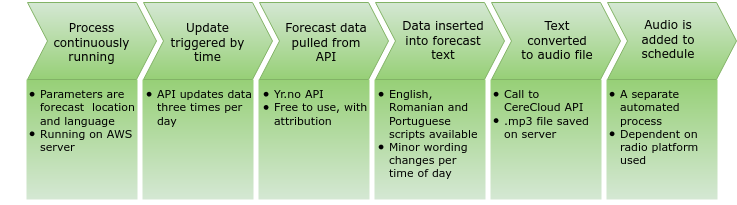

The diagram above was exported from draw.io. Its source (the exported page's mxGraphModel, read from the mxfile embedded in the PNG):
<mxGraphModel dx="1214" dy="144" grid="1" gridSize="10" guides="1" tooltips="1" connect="1" arrows="1" fold="1" page="1" pageScale="1" pageWidth="413" pageHeight="291" math="0" shadow="0">
  <root>
    <mxCell id="WIyWlLk6GJQsqaUBKTNV-0" />
    <mxCell id="WIyWlLk6GJQsqaUBKTNV-1" parent="WIyWlLk6GJQsqaUBKTNV-0" />
    <mxCell id="cEIAGVgLgqpq23fYUJC8-23" value="" style="whiteSpace=wrap;html=1;fontFamily=Verdana;gradientColor=#97d077;fillColor=#d5e8d4;gradientDirection=north;glass=0;rounded=0;shadow=0;sketch=0;strokeColor=none;" vertex="1" parent="WIyWlLk6GJQsqaUBKTNV-1">
      <mxGeometry x="583" y="570" width="111" height="120" as="geometry" />
    </mxCell>
    <mxCell id="cEIAGVgLgqpq23fYUJC8-22" value="" style="whiteSpace=wrap;html=1;fontFamily=Verdana;gradientColor=#97d077;fillColor=#d5e8d4;gradientDirection=north;glass=0;rounded=0;shadow=0;sketch=0;strokeColor=none;" vertex="1" parent="WIyWlLk6GJQsqaUBKTNV-1">
      <mxGeometry x="467" y="570" width="111" height="120" as="geometry" />
    </mxCell>
    <mxCell id="cEIAGVgLgqpq23fYUJC8-21" value="" style="whiteSpace=wrap;html=1;fontFamily=Verdana;gradientColor=#97d077;fillColor=#d5e8d4;gradientDirection=north;glass=0;rounded=0;shadow=0;sketch=0;strokeColor=none;" vertex="1" parent="WIyWlLk6GJQsqaUBKTNV-1">
      <mxGeometry x="351" y="570" width="111" height="120" as="geometry" />
    </mxCell>
    <mxCell id="cEIAGVgLgqpq23fYUJC8-24" value="" style="whiteSpace=wrap;html=1;fontFamily=Verdana;gradientColor=#97d077;fillColor=#d5e8d4;gradientDirection=north;glass=0;rounded=0;shadow=0;sketch=0;strokeColor=none;" vertex="1" parent="WIyWlLk6GJQsqaUBKTNV-1">
      <mxGeometry x="235" y="570" width="111" height="120" as="geometry" />
    </mxCell>
    <mxCell id="cEIAGVgLgqpq23fYUJC8-19" value="&lt;div style=&quot;font-size: 11px&quot; align=&quot;left&quot;&gt;&lt;ul style=&quot;font-size: 11px&quot;&gt;&lt;li style=&quot;font-size: 11px&quot;&gt;&lt;font style=&quot;font-size: 11px&quot;&gt;Yr.no API&lt;/font&gt;&lt;/li&gt;&lt;li style=&quot;font-size: 11px&quot;&gt;&lt;font style=&quot;font-size: 11px&quot;&gt;Free to use, with attribution&lt;br&gt;&lt;/font&gt;&lt;/li&gt;&lt;/ul&gt;&lt;/div&gt;&lt;div style=&quot;font-size: 11px&quot; align=&quot;left&quot;&gt;&lt;font style=&quot;font-size: 11px&quot;&gt;&lt;/font&gt;&lt;br style=&quot;font-size: 11px&quot;&gt;&lt;font style=&quot;font-size: 11px&quot;&gt;&lt;br style=&quot;font-size: 11px&quot;&gt;&lt;/font&gt;&lt;/div&gt;" style="text;html=1;strokeColor=none;fillColor=none;align=left;verticalAlign=top;whiteSpace=wrap;rounded=0;shadow=0;glass=0;sketch=0;fontFamily=Verdana;horizontal=1;fontSize=11;spacing=0;spacingLeft=-26;spacingTop=-6;" vertex="1" parent="WIyWlLk6GJQsqaUBKTNV-1">
      <mxGeometry x="237" y="568" width="107" height="112" as="geometry" />
    </mxCell>
    <mxCell id="cEIAGVgLgqpq23fYUJC8-20" value="&lt;div style=&quot;font-size: 11px&quot; align=&quot;left&quot;&gt;&lt;ul style=&quot;font-size: 11px&quot;&gt;&lt;li style=&quot;font-size: 11px&quot;&gt;&lt;font style=&quot;font-size: 11px&quot;&gt;English, Romanian and Portuguese scripts available&lt;/font&gt;&lt;/li&gt;&lt;li style=&quot;font-size: 11px&quot;&gt;&lt;font style=&quot;font-size: 11px&quot;&gt;Minor wording changes per time of day&lt;br&gt;&lt;/font&gt;&lt;/li&gt;&lt;/ul&gt;&lt;/div&gt;" style="text;html=1;strokeColor=none;fillColor=none;align=left;verticalAlign=top;whiteSpace=wrap;rounded=0;shadow=0;glass=0;sketch=0;fontFamily=Verdana;horizontal=1;fontSize=11;spacing=0;spacingLeft=-26;spacingTop=-6;" vertex="1" parent="WIyWlLk6GJQsqaUBKTNV-1">
      <mxGeometry x="352" y="568" width="107" height="112" as="geometry" />
    </mxCell>
    <mxCell id="cEIAGVgLgqpq23fYUJC8-18" value="" style="whiteSpace=wrap;html=1;fontFamily=Verdana;gradientColor=#97d077;fillColor=#d5e8d4;gradientDirection=north;glass=0;rounded=0;shadow=0;sketch=0;strokeColor=none;" vertex="1" parent="WIyWlLk6GJQsqaUBKTNV-1">
      <mxGeometry x="119" y="570" width="111" height="120" as="geometry" />
    </mxCell>
    <mxCell id="cEIAGVgLgqpq23fYUJC8-15" value="&lt;div style=&quot;font-size: 11px&quot; align=&quot;left&quot;&gt;&lt;ul style=&quot;font-size: 11px&quot;&gt;&lt;li style=&quot;font-size: 11px&quot;&gt;&lt;font style=&quot;font-size: 11px&quot;&gt;API updates data three times per day&lt;br&gt;&lt;/font&gt;&lt;/li&gt;&lt;/ul&gt;&lt;/div&gt;&lt;div style=&quot;font-size: 11px&quot; align=&quot;left&quot;&gt;&lt;font style=&quot;font-size: 11px&quot;&gt;&lt;/font&gt;&lt;br style=&quot;font-size: 11px&quot;&gt;&lt;font style=&quot;font-size: 11px&quot;&gt;&lt;br style=&quot;font-size: 11px&quot;&gt;&lt;/font&gt;&lt;/div&gt;" style="text;html=1;strokeColor=none;fillColor=none;align=left;verticalAlign=top;whiteSpace=wrap;rounded=0;shadow=0;glass=0;sketch=0;fontFamily=Verdana;horizontal=1;fontSize=11;spacing=0;spacingLeft=-26;spacingTop=-6;" vertex="1" parent="WIyWlLk6GJQsqaUBKTNV-1">
      <mxGeometry x="120" y="568" width="107" height="112" as="geometry" />
    </mxCell>
    <mxCell id="cEIAGVgLgqpq23fYUJC8-11" value="" style="whiteSpace=wrap;html=1;fontFamily=Verdana;gradientColor=#97d077;fillColor=#d5e8d4;gradientDirection=north;glass=0;rounded=0;shadow=0;sketch=0;strokeColor=none;" vertex="1" parent="WIyWlLk6GJQsqaUBKTNV-1">
      <mxGeometry x="3" y="570" width="111" height="120" as="geometry" />
    </mxCell>
    <mxCell id="cEIAGVgLgqpq23fYUJC8-14" value="&lt;div style=&quot;font-size: 11px&quot; align=&quot;left&quot;&gt;&lt;ul style=&quot;font-size: 11px&quot;&gt;&lt;li style=&quot;font-size: 11px&quot;&gt;&lt;font style=&quot;font-size: 11px&quot;&gt;Parameters are forecast&amp;nbsp; location and language&lt;/font&gt;&lt;/li&gt;&lt;li style=&quot;font-size: 11px&quot;&gt;&lt;font style=&quot;font-size: 11px&quot;&gt;Running on AWS server&lt;/font&gt;&lt;/li&gt;&lt;/ul&gt;&lt;/div&gt;&lt;div style=&quot;font-size: 11px&quot; align=&quot;left&quot;&gt;&lt;font style=&quot;font-size: 11px&quot;&gt;&lt;/font&gt;&lt;br style=&quot;font-size: 11px&quot;&gt;&lt;font style=&quot;font-size: 11px&quot;&gt;&lt;br style=&quot;font-size: 11px&quot;&gt;&lt;/font&gt;&lt;/div&gt;" style="text;html=1;strokeColor=none;fillColor=none;align=left;verticalAlign=top;whiteSpace=wrap;rounded=0;shadow=0;glass=0;sketch=0;fontFamily=Verdana;horizontal=1;fontSize=11;spacing=0;spacingLeft=-26;spacingTop=-6;spacingBottom=0;" vertex="1" parent="WIyWlLk6GJQsqaUBKTNV-1">
      <mxGeometry x="3" y="568" width="107" height="112" as="geometry" />
    </mxCell>
    <mxCell id="cEIAGVgLgqpq23fYUJC8-5" value="" style="shape=step;perimeter=stepPerimeter;fixedSize=1;points=[];fillColor=#d5e8d4;strokeColor=#82b366;fontSize=11;align=center;whiteSpace=wrap;gradientColor=#97d077;" vertex="1" parent="WIyWlLk6GJQsqaUBKTNV-1">
      <mxGeometry x="352" y="493" width="129" height="77" as="geometry" />
    </mxCell>
    <mxCell id="cEIAGVgLgqpq23fYUJC8-3" value="" style="shape=step;perimeter=stepPerimeter;fixedSize=1;points=[];fillColor=#d5e8d4;strokeColor=#82b366;fontSize=11;align=center;whiteSpace=wrap;gradientColor=#97d077;" vertex="1" parent="WIyWlLk6GJQsqaUBKTNV-1">
      <mxGeometry x="236" y="493" width="129" height="77" as="geometry" />
    </mxCell>
    <mxCell id="UFAietHgPKmDE2qXVlqe-36" value="" style="shape=step;perimeter=stepPerimeter;fixedSize=1;points=[];fillColor=#d5e8d4;strokeColor=#82b366;whiteSpace=wrap;fontSize=11;gradientColor=#97d077;" parent="WIyWlLk6GJQsqaUBKTNV-1" vertex="1">
      <mxGeometry x="468" y="493" width="129" height="77" as="geometry" />
    </mxCell>
    <mxCell id="UFAietHgPKmDE2qXVlqe-38" value="" style="shape=step;perimeter=stepPerimeter;fixedSize=1;points=[];fillColor=#d5e8d4;strokeColor=#82b366;whiteSpace=wrap;fontSize=11;gradientColor=#97d077;" parent="WIyWlLk6GJQsqaUBKTNV-1" vertex="1">
      <mxGeometry x="584" y="493" width="129" height="77" as="geometry" />
    </mxCell>
    <mxCell id="UFAietHgPKmDE2qXVlqe-33" value="" style="shape=step;perimeter=stepPerimeter;fixedSize=1;points=[];fillColor=#d5e8d4;strokeColor=#82b366;fontSize=11;align=center;whiteSpace=wrap;gradientColor=#97d077;" parent="WIyWlLk6GJQsqaUBKTNV-1" vertex="1">
      <mxGeometry x="120" y="493" width="129" height="77" as="geometry" />
    </mxCell>
    <mxCell id="cEIAGVgLgqpq23fYUJC8-0" value="Update triggered by time" style="text;html=1;strokeColor=none;fillColor=none;align=center;verticalAlign=middle;whiteSpace=wrap;rounded=0;fontFamily=Verdana;fontStyle=0" vertex="1" parent="WIyWlLk6GJQsqaUBKTNV-1">
      <mxGeometry x="143.5" y="501.5" width="81" height="60" as="geometry" />
    </mxCell>
    <mxCell id="cEIAGVgLgqpq23fYUJC8-1" value="Forecast data pulled from API" style="text;html=1;strokeColor=none;fillColor=none;align=center;verticalAlign=middle;whiteSpace=wrap;rounded=0;fontFamily=Verdana;" vertex="1" parent="WIyWlLk6GJQsqaUBKTNV-1">
      <mxGeometry x="260" y="498" width="86" height="67" as="geometry" />
    </mxCell>
    <mxCell id="cEIAGVgLgqpq23fYUJC8-4" value="Data inserted into forecast text " style="text;html=1;strokeColor=none;fillColor=none;align=center;verticalAlign=middle;whiteSpace=wrap;rounded=0;fontFamily=Verdana;" vertex="1" parent="WIyWlLk6GJQsqaUBKTNV-1">
      <mxGeometry x="375" y="491" width="90" height="77" as="geometry" />
    </mxCell>
    <mxCell id="cEIAGVgLgqpq23fYUJC8-7" value="Text converted to audio file" style="text;html=1;strokeColor=none;fillColor=none;align=center;verticalAlign=middle;whiteSpace=wrap;rounded=0;fontFamily=Verdana;" vertex="1" parent="WIyWlLk6GJQsqaUBKTNV-1">
      <mxGeometry x="496.5" y="502" width="73.5" height="55.75" as="geometry" />
    </mxCell>
    <mxCell id="cEIAGVgLgqpq23fYUJC8-8" value="Audio is added to schedule" style="text;html=1;strokeColor=none;fillColor=none;align=center;verticalAlign=middle;whiteSpace=wrap;rounded=0;fontFamily=Verdana;" vertex="1" parent="WIyWlLk6GJQsqaUBKTNV-1">
      <mxGeometry x="600" y="494" width="90" height="70" as="geometry" />
    </mxCell>
    <mxCell id="cEIAGVgLgqpq23fYUJC8-9" value="" style="shape=step;perimeter=stepPerimeter;fixedSize=1;points=[];fillColor=#d5e8d4;strokeColor=#82b366;whiteSpace=wrap;fontSize=11;gradientColor=#97d077;" vertex="1" parent="WIyWlLk6GJQsqaUBKTNV-1">
      <mxGeometry x="4" y="493" width="129" height="77" as="geometry" />
    </mxCell>
    <mxCell id="cEIAGVgLgqpq23fYUJC8-10" value="Process continuously running" style="text;html=1;strokeColor=none;fillColor=none;align=center;verticalAlign=middle;whiteSpace=wrap;rounded=0;fontFamily=Verdana;" vertex="1" parent="WIyWlLk6GJQsqaUBKTNV-1">
      <mxGeometry x="24.25" y="505.75" width="88.5" height="51.5" as="geometry" />
    </mxCell>
    <mxCell id="cEIAGVgLgqpq23fYUJC8-25" value="&lt;div style=&quot;font-size: 11px&quot; align=&quot;left&quot;&gt;&lt;ul style=&quot;font-size: 11px&quot;&gt;&lt;li style=&quot;font-size: 11px&quot;&gt;&lt;font style=&quot;font-size: 11px&quot;&gt;Call to CereCloud API&lt;/font&gt;&lt;/li&gt;&lt;li style=&quot;font-size: 11px&quot;&gt;&lt;font style=&quot;font-size: 11px&quot;&gt;.mp3 file saved on server&lt;br&gt;&lt;/font&gt;&lt;/li&gt;&lt;/ul&gt;&lt;/div&gt;&lt;div style=&quot;font-size: 11px&quot; align=&quot;left&quot;&gt;&lt;font style=&quot;font-size: 11px&quot;&gt;&lt;/font&gt;&lt;br style=&quot;font-size: 11px&quot;&gt;&lt;font style=&quot;font-size: 11px&quot;&gt;&lt;br style=&quot;font-size: 11px&quot;&gt;&lt;/font&gt;&lt;/div&gt;" style="text;html=1;strokeColor=none;fillColor=none;align=left;verticalAlign=top;whiteSpace=wrap;rounded=0;shadow=0;glass=0;sketch=0;fontFamily=Verdana;horizontal=1;fontSize=11;spacing=0;spacingLeft=-26;spacingTop=-6;" vertex="1" parent="WIyWlLk6GJQsqaUBKTNV-1">
      <mxGeometry x="467" y="568" width="107" height="112" as="geometry" />
    </mxCell>
    <mxCell id="cEIAGVgLgqpq23fYUJC8-26" value="&lt;div style=&quot;font-size: 11px&quot; align=&quot;left&quot;&gt;&lt;ul style=&quot;font-size: 11px&quot;&gt;&lt;li style=&quot;font-size: 11px&quot;&gt;&lt;font style=&quot;font-size: 11px&quot;&gt;A separate automated process&lt;/font&gt;&lt;/li&gt;&lt;li style=&quot;font-size: 11px&quot;&gt;&lt;font style=&quot;font-size: 11px&quot;&gt;Dependent on radio platform used&lt;br&gt;&lt;/font&gt;&lt;/li&gt;&lt;/ul&gt;&lt;/div&gt;&lt;div style=&quot;font-size: 11px&quot; align=&quot;left&quot;&gt;&lt;font style=&quot;font-size: 11px&quot;&gt;&lt;/font&gt;&lt;br style=&quot;font-size: 11px&quot;&gt;&lt;font style=&quot;font-size: 11px&quot;&gt;&lt;br style=&quot;font-size: 11px&quot;&gt;&lt;/font&gt;&lt;/div&gt;" style="text;html=1;strokeColor=none;fillColor=none;align=left;verticalAlign=top;whiteSpace=wrap;rounded=0;shadow=0;glass=0;sketch=0;fontFamily=Verdana;horizontal=1;fontSize=11;spacing=0;spacingLeft=-26;spacingTop=-6;" vertex="1" parent="WIyWlLk6GJQsqaUBKTNV-1">
      <mxGeometry x="583" y="568" width="107" height="112" as="geometry" />
    </mxCell>
  </root>
</mxGraphModel>